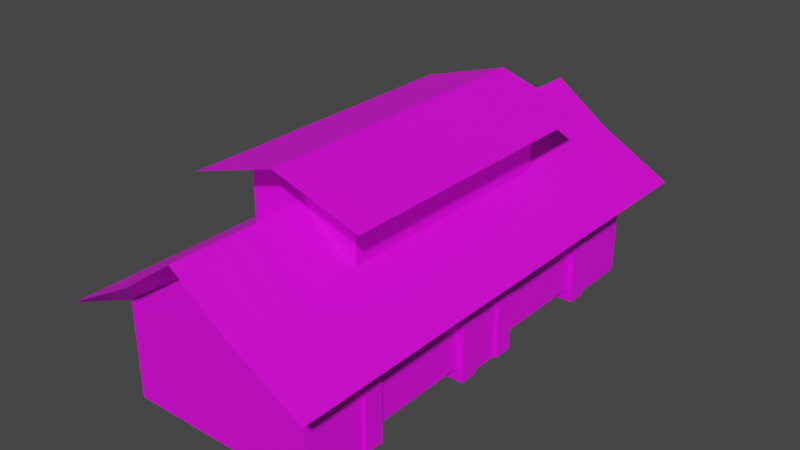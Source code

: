 # Source: house.blend  (saved by Blender 2.90.8; exported with 4.5.12 LTS)
import bpy
from mathutils import Matrix  # noqa: F401  (used for matrix-valued properties, if any)

bpy.ops.wm.read_factory_settings(use_empty=True)
scene = bpy.context.scene
scene.name = 'Scene'

# ---- collections
col_collection = bpy.data.collections.new('Collection'); scene.collection.children.link(col_collection)

# ---- images (referenced by path relative to the original .blend; pixels are not part of the script)
import os
ASSET_DIR = os.environ.get("B2B_ASSET_DIR", "")  # directory of the original .blend (textures are referenced by path, not embedded)
HERE = os.path.dirname(os.path.abspath(__file__))  # packed textures are extracted next to this script under _unpacked/

def load_image(name, relpath, width, height, colorspace="sRGB"):
    """Load a texture the original file referenced (path relative to the .blend, or extracted next to this script)."""
    p = next((c for c in (os.path.join(HERE, relpath), os.path.join(ASSET_DIR, relpath)) if relpath and os.path.exists(c)), "")
    if p:
        img = bpy.data.images.load(p, check_existing=True)
        img.name = name
    else:  # same state as the original file: an image datablock whose file is absent (Cycles renders it pink)
        img = bpy.data.images.new(name, width, height)
        img.source = "FILE"
        img.filepath = "//" + (relpath or name)
    img.colorspace_settings.name = colorspace
    return img
img_wooden_panel_2_png = load_image('wooden_panel_2.png', 'wooden_panel_2.png', 1024, 1024, 'sRGB')
img_roof_png = load_image('roof.png', 'roof.png', 1024, 1024, 'sRGB')
img_under_roof_png = load_image('under_roof.png', 'under_roof.png', 1024, 1024, 'sRGB')
img_pillar_png = load_image('pillar.png', 'pillar.png', 1024, 1024, 'sRGB')
img_wood_side_png = load_image('wood_side.png', 'wood_side.png', 1024, 1024, 'sRGB')
img_black_void_png = load_image('black_void.png', 'black_void.png', 1024, 1024, 'sRGB')
img_curtain_png = load_image('curtain.png', 'curtain.png', 1024, 1024, 'sRGB')
img_door_png = load_image('door.png', 'door.png', 1024, 1024, 'sRGB')
img_wooden_panel_png = load_image('wooden_panel.png', 'wooden_panel.png', 1024, 1024, 'sRGB')
img_under_roof_2_png = load_image('under_roof_2.png', 'under_roof_2.png', 1024, 1024, 'sRGB')
img_wooden_panel_2_flower_png = load_image('wooden_panel_2_flower.png', 'wooden_panel_2_flower.png', 1024, 1024, 'sRGB')

# ---- materials (node trees are filled in below, after node groups)
mat_wooden_panel_2 = bpy.data.materials.new('wooden_panel_2')
mat_wooden_panel_2.use_transparent_shadow = False
mat_roof = bpy.data.materials.new('roof')
mat_roof.use_transparent_shadow = False
mat_under_roof = bpy.data.materials.new('under_roof')
mat_under_roof.use_transparent_shadow = False
mat_pillar = bpy.data.materials.new('pillar')
mat_pillar.use_transparent_shadow = False
mat_wood_side = bpy.data.materials.new('wood_side')
mat_wood_side.use_transparent_shadow = False
mat_black_void = bpy.data.materials.new('black_void')
mat_black_void.use_transparent_shadow = False
mat_curtain = bpy.data.materials.new('curtain')
mat_curtain.use_transparent_shadow = False
mat_door = bpy.data.materials.new('door')
mat_door.use_transparent_shadow = False
mat_wooden_panel = bpy.data.materials.new('wooden_panel')
mat_wooden_panel.use_transparent_shadow = False
mat_under_roof_2 = bpy.data.materials.new('under_roof_2')
mat_under_roof_2.use_transparent_shadow = False
mat_wooden_panel_2_flower = bpy.data.materials.new('wooden_panel_2_flower')
mat_wooden_panel_2_flower.use_transparent_shadow = False

# ---- material node trees
mat_wooden_panel_2.use_nodes = True; mat_wooden_panel_2.node_tree.nodes.clear()
_N = mat_wooden_panel_2.node_tree.nodes; _L = mat_wooden_panel_2.node_tree.links
n0 = _N.new('ShaderNodeBsdfPrincipled'); n0.name = 'Principled BSDF'; n0.location = (10, 300)
n0.distribution = 'GGX'
n0.subsurface_method = 'BURLEY'
n0.inputs[3].default_value = 1.45
n0.inputs[27].default_value = (0.0, 0.0, 0.0, 1.0)
n0.inputs[28].default_value = 1.0
n1 = _N.new('ShaderNodeOutputMaterial'); n1.name = 'Material Output'; n1.location = (300, 300)
n2 = _N.new('ShaderNodeTexImage'); n2.name = 'Image Texture'; n2.location = (-280, 280)
n2.image = img_wooden_panel_2_png
_L.new(n0.outputs[0], n1.inputs[0])
_L.new(n2.outputs[0], n0.inputs[0])
n1.is_active_output = True
mat_roof.use_nodes = True; mat_roof.node_tree.nodes.clear()
_N = mat_roof.node_tree.nodes; _L = mat_roof.node_tree.links
n0 = _N.new('ShaderNodeBsdfPrincipled'); n0.name = 'Principled BSDF'; n0.location = (10, 300)
n0.distribution = 'GGX'
n0.subsurface_method = 'BURLEY'
n0.inputs[3].default_value = 1.45
n0.inputs[27].default_value = (0.0, 0.0, 0.0, 1.0)
n0.inputs[28].default_value = 1.0
n1 = _N.new('ShaderNodeOutputMaterial'); n1.name = 'Material Output'; n1.location = (300, 300)
n2 = _N.new('ShaderNodeTexImage'); n2.name = 'Image Texture'; n2.location = (-280, 280)
n2.image = img_roof_png
_L.new(n0.outputs[0], n1.inputs[0])
_L.new(n2.outputs[0], n0.inputs[0])
n1.is_active_output = True
mat_under_roof.use_nodes = True; mat_under_roof.node_tree.nodes.clear()
_N = mat_under_roof.node_tree.nodes; _L = mat_under_roof.node_tree.links
n0 = _N.new('ShaderNodeBsdfPrincipled'); n0.name = 'Principled BSDF'; n0.location = (10, 300)
n0.distribution = 'GGX'
n0.subsurface_method = 'BURLEY'
n0.inputs[3].default_value = 1.45
n0.inputs[27].default_value = (0.0, 0.0, 0.0, 1.0)
n0.inputs[28].default_value = 1.0
n1 = _N.new('ShaderNodeOutputMaterial'); n1.name = 'Material Output'; n1.location = (300, 300)
n2 = _N.new('ShaderNodeTexImage'); n2.name = 'Image Texture'; n2.location = (-280, 280)
n2.image = img_under_roof_png
_L.new(n0.outputs[0], n1.inputs[0])
_L.new(n2.outputs[0], n0.inputs[0])
n1.is_active_output = True
mat_pillar.use_nodes = True; mat_pillar.node_tree.nodes.clear()
_N = mat_pillar.node_tree.nodes; _L = mat_pillar.node_tree.links
n0 = _N.new('ShaderNodeBsdfPrincipled'); n0.name = 'Principled BSDF'; n0.location = (10, 300)
n0.distribution = 'GGX'
n0.subsurface_method = 'BURLEY'
n0.inputs[3].default_value = 1.45
n0.inputs[27].default_value = (0.0, 0.0, 0.0, 1.0)
n0.inputs[28].default_value = 1.0
n1 = _N.new('ShaderNodeOutputMaterial'); n1.name = 'Material Output'; n1.location = (300, 300)
n2 = _N.new('ShaderNodeTexImage'); n2.name = 'Image Texture'; n2.location = (-280, 280)
n2.image = img_pillar_png
_L.new(n0.outputs[0], n1.inputs[0])
_L.new(n2.outputs[0], n0.inputs[0])
n1.is_active_output = True
mat_wood_side.use_nodes = True; mat_wood_side.node_tree.nodes.clear()
_N = mat_wood_side.node_tree.nodes; _L = mat_wood_side.node_tree.links
n0 = _N.new('ShaderNodeBsdfPrincipled'); n0.name = 'Principled BSDF'; n0.location = (10, 300)
n0.distribution = 'GGX'
n0.subsurface_method = 'BURLEY'
n0.inputs[3].default_value = 1.45
n0.inputs[27].default_value = (0.0, 0.0, 0.0, 1.0)
n0.inputs[28].default_value = 1.0
n1 = _N.new('ShaderNodeOutputMaterial'); n1.name = 'Material Output'; n1.location = (300, 300)
n2 = _N.new('ShaderNodeTexImage'); n2.name = 'Image Texture'; n2.location = (-280, 280)
n2.image = img_wood_side_png
_L.new(n0.outputs[0], n1.inputs[0])
_L.new(n2.outputs[0], n0.inputs[0])
n1.is_active_output = True
mat_black_void.use_nodes = True; mat_black_void.node_tree.nodes.clear()
_N = mat_black_void.node_tree.nodes; _L = mat_black_void.node_tree.links
n0 = _N.new('ShaderNodeOutputMaterial'); n0.name = 'Material Output'; n0.location = (300, 300)
n1 = _N.new('ShaderNodeBsdfPrincipled'); n1.name = 'Principled BSDF'; n1.location = (10, 300)
n1.distribution = 'GGX'
n1.subsurface_method = 'BURLEY'
n1.inputs[3].default_value = 1.45
n1.inputs[27].default_value = (0.0, 0.0, 0.0, 1.0)
n1.inputs[28].default_value = 1.0
n2 = _N.new('ShaderNodeTexImage'); n2.name = 'Image Texture'; n2.location = (-280, 280)
n2.image = img_black_void_png
_L.new(n1.outputs[0], n0.inputs[0])
_L.new(n2.outputs[0], n1.inputs[0])
n0.is_active_output = True
mat_curtain.use_nodes = True; mat_curtain.node_tree.nodes.clear()
_N = mat_curtain.node_tree.nodes; _L = mat_curtain.node_tree.links
n0 = _N.new('ShaderNodeBsdfPrincipled'); n0.name = 'Principled BSDF'; n0.location = (10, 300)
n0.distribution = 'GGX'
n0.subsurface_method = 'BURLEY'
n0.inputs[3].default_value = 1.45
n0.inputs[27].default_value = (0.0, 0.0, 0.0, 1.0)
n0.inputs[28].default_value = 1.0
n1 = _N.new('ShaderNodeOutputMaterial'); n1.name = 'Material Output'; n1.location = (300, 300)
n2 = _N.new('ShaderNodeTexImage'); n2.name = 'Image Texture'; n2.location = (-280, 280)
n2.image = img_curtain_png
_L.new(n0.outputs[0], n1.inputs[0])
_L.new(n2.outputs[0], n0.inputs[0])
n1.is_active_output = True
mat_door.use_nodes = True; mat_door.node_tree.nodes.clear()
_N = mat_door.node_tree.nodes; _L = mat_door.node_tree.links
n0 = _N.new('ShaderNodeBsdfPrincipled'); n0.name = 'Principled BSDF'; n0.location = (10, 300)
n0.distribution = 'GGX'
n0.subsurface_method = 'BURLEY'
n0.inputs[3].default_value = 1.45
n0.inputs[27].default_value = (0.0, 0.0, 0.0, 1.0)
n0.inputs[28].default_value = 1.0
n1 = _N.new('ShaderNodeOutputMaterial'); n1.name = 'Material Output'; n1.location = (300, 300)
n2 = _N.new('ShaderNodeTexImage'); n2.name = 'Image Texture'; n2.location = (-280, 280)
n2.image = img_door_png
_L.new(n0.outputs[0], n1.inputs[0])
_L.new(n2.outputs[0], n0.inputs[0])
n1.is_active_output = True
mat_wooden_panel.use_nodes = True; mat_wooden_panel.node_tree.nodes.clear()
_N = mat_wooden_panel.node_tree.nodes; _L = mat_wooden_panel.node_tree.links
n0 = _N.new('ShaderNodeBsdfPrincipled'); n0.name = 'Principled BSDF'; n0.location = (10, 300)
n0.distribution = 'GGX'
n0.subsurface_method = 'BURLEY'
n0.inputs[3].default_value = 1.45
n0.inputs[27].default_value = (0.0, 0.0, 0.0, 1.0)
n0.inputs[28].default_value = 1.0
n1 = _N.new('ShaderNodeOutputMaterial'); n1.name = 'Material Output'; n1.location = (300, 300)
n2 = _N.new('ShaderNodeTexImage'); n2.name = 'Image Texture'; n2.location = (-280, 280)
n2.image = img_wooden_panel_png
_L.new(n0.outputs[0], n1.inputs[0])
_L.new(n2.outputs[0], n0.inputs[0])
n1.is_active_output = True
mat_under_roof_2.use_nodes = True; mat_under_roof_2.node_tree.nodes.clear()
_N = mat_under_roof_2.node_tree.nodes; _L = mat_under_roof_2.node_tree.links
n0 = _N.new('ShaderNodeBsdfPrincipled'); n0.name = 'Principled BSDF'; n0.location = (10, 300)
n0.distribution = 'GGX'
n0.subsurface_method = 'BURLEY'
n0.inputs[3].default_value = 1.45
n0.inputs[27].default_value = (0.0, 0.0, 0.0, 1.0)
n0.inputs[28].default_value = 1.0
n1 = _N.new('ShaderNodeOutputMaterial'); n1.name = 'Material Output'; n1.location = (300, 300)
n2 = _N.new('ShaderNodeTexImage'); n2.name = 'Image Texture'; n2.location = (-280, 280)
n2.image = img_under_roof_2_png
_L.new(n0.outputs[0], n1.inputs[0])
_L.new(n2.outputs[0], n0.inputs[0])
n1.is_active_output = True
mat_wooden_panel_2_flower.use_nodes = True; mat_wooden_panel_2_flower.node_tree.nodes.clear()
_N = mat_wooden_panel_2_flower.node_tree.nodes; _L = mat_wooden_panel_2_flower.node_tree.links
n0 = _N.new('ShaderNodeBsdfPrincipled'); n0.name = 'Principled BSDF'; n0.location = (10, 300)
n0.distribution = 'GGX'
n0.subsurface_method = 'BURLEY'
n0.inputs[3].default_value = 1.45
n0.inputs[27].default_value = (0.0, 0.0, 0.0, 1.0)
n0.inputs[28].default_value = 1.0
n1 = _N.new('ShaderNodeOutputMaterial'); n1.name = 'Material Output'; n1.location = (300, 300)
n2 = _N.new('ShaderNodeTexImage'); n2.name = 'Image Texture'; n2.location = (-280, 280)
n2.image = img_wooden_panel_2_flower_png
_L.new(n0.outputs[0], n1.inputs[0])
_L.new(n2.outputs[0], n0.inputs[0])
n1.is_active_output = True

# ---- world
world_world = bpy.data.worlds.new('World'); scene.world = world_world
world_world.use_nodes = True; world_world.node_tree.nodes.clear()
_N = world_world.node_tree.nodes; _L = world_world.node_tree.links
n0 = _N.new('ShaderNodeOutputWorld'); n0.name = 'World Output'; n0.location = (300, 300)
n1 = _N.new('ShaderNodeBackground'); n1.name = 'Background'; n1.location = (10, 300)
n1.inputs[0].default_value = (0.05088, 0.05088, 0.05088, 1.0)
_L.new(n1.outputs[0], n0.inputs[0])
n0.is_active_output = True
world_world.color = (0.05088, 0.05088, 0.05088)
world_world.use_sun_shadow = False
world_world.sun_shadow_jitter_overblur = 0.0

# ---- meshes
me_plane = bpy.data.meshes.new('Plane')
me_plane.from_pydata([(-3.0, -7.0, 0.0), (3.0, -4.5, -2.98e-08), (3.0, -1.0, -2.98e-08), (-3.0, -7.0, 3.0), (3.0, -4.5, 2.9), (3.0, -1.0, 2.9), (-3.0, 0.0, 3.0), (3.0, 4.5, 2.9), (-3.0, 7.0, 3.0), (-3.0, 0.0, 0.0), (3.0, 4.5, -2.98e-08), (-3.0, 7.0, 0.0), (3.0, -7.0, 0.0), (3.0, 1.0, -2.98e-08), (3.0, -7.0, 2.9), (3.0, 1.0, 2.9), (3.0, 7.0, 2.9), (3.0, 7.0, 0.0), (3.0, 0.0, 2.9), (2.5, -4.5, -2.98e-08), (2.5, -1.0, -2.98e-08), (2.5, -4.5, 2.9), (2.5, -1.0, 2.9), (2.5, 4.5, 2.9), (2.5, 4.5, -2.98e-08), (2.5, 1.0, 2.9), (2.5, 1.0, -2.98e-08), (3.0, -4.5, 3.0), (3.0, -1.0, 3.0), (3.0, 4.5, 3.0), (3.0, -7.0, 3.0), (3.0, 1.0, 3.0), (3.0, 7.0, 3.0), (3.0, 0.0, 3.0)], [], [(4, 1, 19, 21), (9, 0, 3, 6), (2, 5, 22, 20), (9, 6, 8, 11), (1, 4, 14, 12), (7, 10, 17, 16), (7, 15, 25, 23), (15, 13, 26, 25), (10, 7, 23, 24), (5, 4, 21, 22), (7, 16, 32, 29), (5, 18, 33, 28), (15, 7, 29, 31), (14, 4, 27, 30), (18, 15, 31, 33), (4, 5, 28, 27)])
_uv = me_plane.uv_layers.new(name='UVMap')
_uv.uv.foreach_set('vector', [0.0, 0.0, 1.0, 0.0, 1.0, 1.0, 0.0, 1.0, 2.971, 0.4846, 0.000389, 0.4846, 0.0003889, -0.0008232, 2.971, -0.0008232, 0.0, 0.0, 1.0, 0.0, 1.0, 1.0, 0.0, 1.0, 2.971, 0.4846, 2.971, -0.0008232, 5.942, -0.0008234, 5.942, 0.4846, 1.267, 7.745e-05, 1.267, 0.9116, 9.812e-05, 0.9116, 9.812e-05, 7.752e-05, -0.2755, 0.9116, -0.2755, 7.752e-05, 0.9912, 7.745e-05, 0.9912, 0.9116, 1.0, 0.0, 0.0, 0.0, 0.0, 1.0, 1.0, 1.0, 0.0, 0.0, 1.0, 0.0, 1.0, 1.0, 0.0, 1.0, 0.0, 0.0, 1.0, 0.0, 1.0, 1.0, 0.0, 1.0, 0.0, 0.0, 1.0, 0.0, 1.0, 1.0, 0.0, 1.0, -0.2755, 0.9116, 0.9912, 0.9116, 0.9912, 1.0, -0.2755, 1.0, -0.3252, 0.9116, 0.4997, 0.9116, 0.4997, 0.9999, -0.3252, 0.9999, 1.0, 1.0, 1.195e-05, 1.0, 1.195e-05, 0.9115, 1.0, 0.9115, 9.812e-05, 0.9116, 1.267, 0.9116, 1.267, 1.0, 9.812e-05, 1.0, 0.4997, 0.9116, 1.324, 0.9116, 1.324, 0.9999, 0.4997, 0.9999, 1.0, 1.0, 1.195e-05, 1.0, 1.199e-05, 0.9115, 1.0, 0.9115])
me_plane.materials.append(mat_wooden_panel_2)
me_plane.use_remesh_fix_poles = True
me_plane.use_remesh_preserve_attributes = False
me_plane.use_mirror_vertex_groups = False
me_plane.update()
me_plane_001 = bpy.data.meshes.new('Plane.001')
me_plane_001.from_pydata([(-4.0, -8.0, 3.0), (4.0, -8.0, 3.0), (0.0, -8.0, 5.5), (-4.0, 8.0, 3.0), (4.0, 8.0, 3.0), (0.0, 8.0, 5.5), (-1.75, -8.0, 4.25), (-1.75, 8.0, 4.25), (1.75, -8.0, 4.25), (1.75, 8.0, 4.25), (0.0, -4.75, 6.7), (-2.75, -4.75, 5.85), (2.75, -4.75, 5.85), (0.0, 4.75, 6.7), (-2.75, 4.75, 5.85), (2.75, 4.75, 5.85)], [], [(2, 5, 7, 6), (10, 12, 15, 13), (3, 0, 6, 7), (9, 8, 1, 4), (8, 9, 5, 2), (10, 13, 14, 11)])
_uv = me_plane_001.uv_layers.new(name='UVMap')
_uv.uv.foreach_set('vector', [12.68, 0.999, 0.0005036, 0.999, 0.0005044, 0.5445, 12.68, 0.5445, 7.549, 1.0, 7.549, 0.361, 0.0003106, 0.361, 0.000311, 1.0, 0.0005056, 0.0005032, 12.68, 0.0005042, 12.68, 0.5445, 0.0005044, 0.5445, 0.0004454, 0.5446, 12.68, 0.5446, 12.68, 0.000657, 0.0004473, 0.0006555, 12.68, 0.5446, 0.0004454, 0.5446, 0.0004473, 0.9991, 12.68, 0.9991, 7.549, 1.0, 0.000311, 1.0, 0.000311, 0.3609, 7.549, 0.3609])
me_plane_001.materials.append(mat_roof)
me_plane_001.use_remesh_fix_poles = True
me_plane_001.use_remesh_preserve_attributes = False
me_plane_001.use_mirror_vertex_groups = False
me_plane_001.update()
me_plane_002 = bpy.data.meshes.new('Plane.002')
me_plane_002.from_pydata([(-3.0, -7.0, 3.0), (-4.0, -8.0, 3.0), (4.0, -8.0, 3.0), (-4.0, 0.0, 3.0), (-3.0, 0.0, 3.0), (-3.0, 7.0, 3.0), (-4.0, 8.0, 3.0), (4.0, 8.0, 3.0), (4.0, 0.0, 3.0), (3.0, -7.0, 3.0), (3.0, 7.0, 3.0), (3.0, 0.0, 3.0), (4.0, 3.75, 3.0), (-4.0, 3.75, 3.0), (-4.0, -3.75, 3.0), (4.0, -3.75, 3.0), (-2.75, 0.0, 5.85), (-1.75, 0.0, 5.85), (-1.75, -3.75, 5.85), (1.75, 0.0, 5.85), (1.75, -3.75, 5.85), (-1.75, 3.75, 5.85), (1.75, 3.75, 5.85), (-2.75, -4.75, 5.85), (2.75, -4.75, 5.85), (-2.75, 4.75, 5.85), (2.75, 4.75, 5.85), (2.75, 0.0, 5.85)], [], [(2, 9, 11, 8, 15), (3, 4, 0, 1, 14), (7, 12, 8, 11, 10), (3, 13, 6, 5, 4), (20, 24, 27, 19), (26, 22, 19, 27), (25, 16, 17, 21), (18, 17, 16, 23)])
_uv = me_plane_002.uv_layers.new(name='UVMap')
_uv.uv.foreach_set('vector', [0.001089, 0.9996, 0.9951, 0.00561, 14.91, 0.005609, 14.91, 0.9996, 7.456, 0.9996, 14.91, 0.9994, 14.91, 0.005399, 0.9951, 0.005399, 0.001089, 0.9994, 7.456, 0.9994, 29.82, 0.9996, 22.37, 0.9996, 14.91, 0.9996, 14.91, 0.005609, 28.83, 0.005609, 14.91, 0.9994, 22.37, 0.9994, 29.82, 0.9994, 28.83, 0.005398, 14.91, 0.005399, 16.0, 0.0002061, 17.0, 0.9999, 8.499, 0.9999, 8.499, 0.0002059, 0.001285, 0.9999, 1.001, 0.0002057, 8.499, 0.0002059, 8.499, 0.9999, 0.001286, 0.9999, 8.499, 0.9999, 8.499, 0.0002064, 1.001, 0.0002062, 16.0, 0.0002061, 8.499, 0.0002064, 8.499, 0.9999, 17.0, 0.9999])
me_plane_002.materials.append(mat_under_roof)
me_plane_002.use_remesh_fix_poles = True
me_plane_002.use_remesh_preserve_attributes = False
me_plane_002.use_mirror_vertex_groups = False
me_plane_002.update()
me_plane_003 = bpy.data.meshes.new('Plane.003')
me_plane_003.from_pydata([(2.5, 0.5, 0.0), (3.1, 0.5, 0.0), (2.5, 1.1, 0.0), (3.1, 1.1, 0.0), (2.5, -1.1, 0.0), (3.1, -1.1, 0.0), (2.5, -0.5, 0.0), (3.1, -0.5, 0.0), (2.5, -5.0, 0.0), (3.1, -5.0, 0.0), (2.5, -4.4, 0.0), (3.1, -4.4, 0.0), (2.5, 4.4, 0.0), (3.1, 4.4, 0.0), (2.5, 5.0, 0.0), (3.1, 5.0, 0.0), (2.5, 0.5, 3.0), (3.1, 0.5, 3.0), (2.5, 1.1, 3.0), (3.1, 1.1, 3.0), (2.5, -1.1, 3.0), (3.1, -1.1, 3.0), (2.5, -0.5, 3.0), (3.1, -0.5, 3.0), (2.5, -5.0, 3.0), (3.1, -5.0, 3.0), (2.5, -4.4, 3.0), (3.1, -4.4, 3.0), (2.5, 4.4, 3.0), (3.1, 4.4, 3.0), (2.5, 5.0, 3.0), (3.1, 5.0, 3.0)], [], [(0, 2, 3, 1), (4, 6, 7, 5), (8, 10, 11, 9), (12, 14, 15, 13), (16, 17, 19, 18), (20, 21, 23, 22), (24, 25, 27, 26), (28, 29, 31, 30), (9, 11, 27, 25), (3, 2, 18, 19), (11, 10, 26, 27), (6, 4, 20, 22), (14, 12, 28, 30), (4, 5, 21, 20), (12, 13, 29, 28), (5, 7, 23, 21), (13, 15, 31, 29), (7, 6, 22, 23), (2, 0, 16, 18), (15, 14, 30, 31), (10, 8, 24, 26), (0, 1, 17, 16), (8, 9, 25, 24), (1, 3, 19, 17)])
_uv = me_plane_003.uv_layers.new(name='UVMap')
_uv.uv.foreach_set('vector', [0.0, 0.0, 1.0, 0.0, 1.0, 1.0, 0.0, 1.0, 0.0, 0.0, 1.0, 0.0, 1.0, 1.0, 0.0, 1.0, 0.0, 0.0, 1.0, 0.0, 1.0, 1.0, 0.0, 1.0, 0.0, 0.0, 1.0, 0.0, 1.0, 1.0, 0.0, 1.0, 0.0, 0.0, 1.0, 0.0, 1.0, 1.0, 0.0, 1.0, 0.0, 0.0, 1.0, 0.0, 1.0, 1.0, 0.0, 1.0, 0.0, 0.0, 1.0, 0.0, 1.0, 1.0, 0.0, 1.0, 0.0, 0.0, 1.0, 0.0, 1.0, 1.0, 0.0, 1.0, 0.0, 0.0, 1.0, 0.0, 1.0, 1.0, 0.0, 1.0, 0.0, 0.0, 1.0, 0.0, 1.0, 1.0, 0.0, 1.0, 0.0, 0.0, 1.0, 0.0, 1.0, 1.0, 0.0, 1.0, 0.0, 0.0, 1.0, 0.0, 1.0, 1.0, 0.0, 1.0, 0.0, 0.0, 1.0, 0.0, 1.0, 1.0, 0.0, 1.0, 0.0, 0.0, 1.0, 0.0, 1.0, 1.0, 0.0, 1.0, 0.0, 0.0, 1.0, 0.0, 1.0, 1.0, 0.0, 1.0, 0.0, 0.0, 1.0, 0.0, 1.0, 1.0, 0.0, 1.0, 0.0, 0.0, 1.0, 0.0, 1.0, 1.0, 0.0, 1.0, 0.0, 0.0, 1.0, 0.0, 1.0, 1.0, 0.0, 1.0, 0.0, 0.0, 1.0, 0.0, 1.0, 1.0, 0.0, 1.0, 0.0, 0.0, 1.0, 0.0, 1.0, 1.0, 0.0, 1.0, 0.0, 0.0, 1.0, 0.0, 1.0, 1.0, 0.0, 1.0, 0.0, 0.0, 1.0, 0.0, 1.0, 1.0, 0.0, 1.0, 0.0, 0.0, 1.0, 0.0, 1.0, 1.0, 0.0, 1.0, 0.0, 0.0, 1.0, 0.0, 1.0, 1.0, 0.0, 1.0])
me_plane_003.materials.append(mat_pillar)
me_plane_003.use_remesh_fix_poles = True
me_plane_003.use_remesh_preserve_attributes = False
me_plane_003.use_mirror_vertex_groups = False
me_plane_003.update()
me_plane_004 = bpy.data.meshes.new('Plane.004')
me_plane_004.from_pydata([(-3.0, -7.0, 0.0), (-3.0, -7.0, 3.0), (0.0, -7.0, 5.0), (-3.0, 7.0, 3.0), (-3.0, 7.0, 0.0), (0.0, 7.0, 5.0), (3.0, -7.0, 0.0), (3.0, -7.0, 3.0), (3.0, 7.0, 3.0), (3.0, 7.0, 0.0), (-1.75, 3.75, 4.25), (1.75, 3.75, 4.25), (-1.75, -3.75, 4.25), (1.75, -3.75, 4.25), (0.0, 3.75, 6.3), (0.0, -3.75, 6.3), (-1.75, -3.75, 5.85), (1.75, -3.75, 5.85), (-1.75, 3.75, 5.85), (1.75, 3.75, 5.85)], [], [(0, 6, 7, 1), (2, 1, 7), (4, 3, 8, 9), (5, 8, 3), (19, 18, 14), (11, 10, 18, 19), (13, 17, 16, 12), (16, 17, 15)])
_uv = me_plane_004.uv_layers.new(name='UVMap')
_uv.uv.foreach_set('vector', [-8.804e-05, 4.742e-05, 2.0, 4.742e-05, 2.0, 1.0, -8.804e-05, 1.0, 1.0, 1.667, -8.804e-05, 1.0, 2.0, 1.0, -8.804e-05, 4.705e-05, -8.804e-05, 1.0, 2.0, 1.0, 2.0, 4.705e-05, 1.0, 1.667, 2.0, 1.0, -8.804e-05, 1.0, 2.013, 0.9228, -0.002292, 0.9228, 1.005, 1.182, 2.013, 0.001577, -0.002292, 0.001577, -0.002292, 0.9228, 2.013, 0.9228, 2.013, 0.001578, 2.013, 0.9228, -0.002292, 0.9228, -0.002292, 0.001578, -0.002292, 0.9228, 2.013, 0.9228, 1.005, 1.182])
me_plane_004.materials.append(mat_wood_side)
me_plane_004.use_remesh_fix_poles = True
me_plane_004.use_remesh_preserve_attributes = False
me_plane_004.use_mirror_vertex_groups = False
me_plane_004.update()
me_plane_005 = bpy.data.meshes.new('Plane.005')
me_plane_005.from_pydata([(2.5, -4.5, -2.98e-08), (2.5, -1.0, -2.98e-08), (2.5, -4.5, 2.9), (2.5, -1.0, 2.9), (2.5, 4.5, 2.9), (2.5, 4.5, -2.98e-08), (2.5, 1.0, 2.9), (2.5, 1.0, -2.98e-08)], [], [(0, 1, 3, 2), (5, 4, 6, 7)])
_uv = me_plane_005.uv_layers.new(name='UVMap')
_uv.uv.foreach_set('vector', [0.9999, 9.274e-05, 9.101e-05, 9.286e-05, 9.104e-05, 0.9999, 0.9999, 0.9999, 9.115e-05, 9.292e-05, 9.101e-05, 0.9999, 0.9999, 0.9999, 0.9999, 9.298e-05])
me_plane_005.materials.append(mat_black_void)
me_plane_005.use_remesh_fix_poles = True
me_plane_005.use_remesh_preserve_attributes = False
me_plane_005.use_mirror_vertex_groups = False
me_plane_005.update()
me_plane_006 = bpy.data.meshes.new('Plane.006')
me_plane_006.from_pydata([(2.9, -4.4, 0.4), (2.9, -1.1, 0.4), (2.9, -4.4, 2.9), (2.9, -1.1, 2.9), (2.9, 4.4, 2.9), (2.9, 4.4, 0.4), (2.9, 1.1, 2.9), (2.9, 1.1, 0.4)], [], [(0, 1, 3, 2), (5, 4, 6, 7)])
_uv = me_plane_006.uv_layers.new(name='UVMap')
_uv.uv.foreach_set('vector', [0.0, 0.0, 2.0, 0.0, 2.0, 1.0, 0.0, 1.0, 2.0, 2.906e-05, 2.0, 1.0, 3.425e-05, 1.0, 3.442e-05, 2.918e-05])
me_plane_006.materials.append(mat_curtain)
me_plane_006.use_remesh_fix_poles = True
me_plane_006.use_remesh_preserve_attributes = False
me_plane_006.use_mirror_vertex_groups = False
me_plane_006.update()
me_plane_008 = bpy.data.meshes.new('Plane.008')
me_plane_008.from_pydata([(-1.75, 2.25, 4.25), (1.75, 2.25, 4.25), (-1.75, -2.25, 4.25), (1.75, -2.25, 4.25), (-1.75, -2.25, 5.85), (1.75, -2.25, 5.85), (-1.75, 2.25, 5.85), (1.75, 2.25, 5.85)], [], [(3, 1, 7, 5), (2, 4, 6, 0)])
_uv = me_plane_008.uv_layers.new(name='UVMap')
_uv.uv.foreach_set('vector', [0.0001742, 0.224, 4.0, 0.224, 4.0, 1.0, 0.0001742, 1.0, 0.0001742, 0.224, 0.0001742, 1.0, 4.0, 1.0, 4.0, 0.224])
me_plane_008.materials.append(mat_door)
me_plane_008.use_remesh_fix_poles = True
me_plane_008.use_remesh_preserve_attributes = False
me_plane_008.use_mirror_vertex_groups = False
me_plane_008.update()
me_plane_009 = bpy.data.meshes.new('Plane.009')
me_plane_009.from_pydata([(-1.75, 2.25, 4.25), (1.75, 2.25, 4.25), (-1.75, -2.25, 4.25), (1.75, -2.25, 4.25), (-1.75, -2.25, 5.85), (1.75, -2.25, 5.85), (-1.75, 2.25, 5.85), (1.75, 2.25, 5.85), (-1.75, -3.75, 4.25), (1.75, -3.75, 4.25), (-1.75, -3.75, 5.85), (1.75, -3.75, 5.85), (-1.75, 3.75, 4.25), (1.75, 3.75, 4.25), (-1.75, 3.75, 5.85), (1.75, 3.75, 5.85)], [], [(4, 2, 8, 10), (3, 5, 11, 9), (0, 6, 14, 12), (7, 1, 13, 15)])
_uv = me_plane_009.uv_layers.new(name='UVMap')
_uv.uv.foreach_set('vector', [0.9999, 0.9999, 0.9999, 2.432e-05, 7.302e-05, 2.432e-05, 7.302e-05, 0.9999, 7.302e-05, 2.432e-05, 7.302e-05, 0.9999, 0.9999, 0.9999, 0.9999, 2.408e-05, 7.302e-05, 2.432e-05, 7.302e-05, 0.9999, 0.9999, 0.9999, 0.9999, 2.432e-05, 0.9999, 0.9999, 0.9999, 2.408e-05, 7.302e-05, 2.432e-05, 7.302e-05, 0.9999])
me_plane_009.materials.append(mat_wooden_panel)
me_plane_009.use_remesh_fix_poles = True
me_plane_009.use_remesh_preserve_attributes = False
me_plane_009.use_mirror_vertex_groups = False
me_plane_009.update()
me_plane_010 = bpy.data.meshes.new('Plane.010')
me_plane_010.from_pydata([(-3.0, -7.0, 3.0), (0.0, -7.0, 5.0), (-4.0, -8.0, 3.0), (4.0, -8.0, 3.0), (0.0, -8.0, 5.5), (-3.0, 7.0, 3.0), (0.0, 7.0, 5.0), (-4.0, 8.0, 3.0), (4.0, 8.0, 3.0), (0.0, 8.0, 5.5), (3.0, -7.0, 3.0), (3.0, 7.0, 3.0), (-1.75, -8.0, 4.25), (-1.75, 8.0, 4.25), (1.75, -8.0, 4.25), (1.75, 8.0, 4.25), (0.0, 3.75, 6.3), (0.0, -3.75, 6.3), (-1.75, -3.75, 5.85), (1.75, -3.75, 5.85), (-1.75, 3.75, 5.85), (1.75, 3.75, 5.85), (0.0, -4.75, 6.7), (-2.75, -4.75, 5.85), (2.75, -4.75, 5.85), (0.0, 4.75, 6.7), (-2.75, 4.75, 5.85), (2.75, 4.75, 5.85)], [], [(0, 1, 4, 12, 2), (1, 10, 3, 14, 4), (6, 9, 15, 8, 11), (5, 7, 13, 9, 6), (18, 17, 22, 23), (19, 24, 22, 17), (27, 21, 16, 25), (25, 16, 20, 26)])
_uv = me_plane_010.uv_layers.new(name='UVMap')
_uv.uv.foreach_set('vector', [2.002, 0.0007384, 8.255, 0.0006922, 8.255, 0.9999, 4.557, 0.9999, 2.601e-05, 1.0, 8.255, 0.0006922, 14.51, 0.0006459, 16.51, 0.9998, 11.95, 0.9999, 8.255, 0.9999, 8.255, 0.0006922, 8.255, 0.9999, 4.557, 0.9999, 2.601e-05, 1.0, 2.002, 0.0007384, 14.51, 0.0006449, 16.51, 0.9998, 11.95, 0.9999, 8.255, 0.9999, 8.255, 0.0006922, 8.9, 5.461e-05, 5.458, 5.461e-05, 5.458, 1.0, 10.92, 1.0, 2.016, 5.478e-05, -8.198e-05, 1.0, 5.458, 1.0, 5.458, 5.461e-05, 10.92, 1.0, 8.9, 5.461e-05, 5.458, 5.461e-05, 5.458, 1.0, 5.458, 1.0, 5.458, 5.461e-05, 2.016, 5.478e-05, -8.198e-05, 1.0])
me_plane_010.materials.append(mat_under_roof_2)
me_plane_010.use_remesh_fix_poles = True
me_plane_010.use_remesh_preserve_attributes = False
me_plane_010.use_mirror_vertex_groups = False
me_plane_010.update()
me_plane_007 = bpy.data.meshes.new('Plane.007')
me_plane_007.from_pydata([(3.0, -1.0, -2.98e-08), (3.0, -1.0, 2.9), (3.0, 1.0, -2.98e-08), (3.0, 1.0, 2.9), (3.0, 0.0, 2.9), (3.0, 0.0, 0.0)], [], [(1, 0, 5, 4), (2, 3, 4, 5)])
_uv = me_plane_007.uv_layers.new(name='UVMap')
_uv.uv.foreach_set('vector', [-0.3252, 0.9116, -0.3252, -8.508e-06, 0.4997, -8.508e-06, 0.4997, 0.9116, 1.324, -8.478e-06, 1.324, 0.9116, 0.4997, 0.9116, 0.4997, -8.508e-06])
me_plane_007.materials.append(mat_wooden_panel_2_flower)
me_plane_007.use_remesh_fix_poles = True
me_plane_007.use_remesh_preserve_attributes = False
me_plane_007.use_mirror_vertex_groups = False
me_plane_007.update()

# ---- objects
ob_plane = bpy.data.objects.new('Plane', me_plane)
ob_plane_001 = bpy.data.objects.new('Plane.001', me_plane_001)
ob_plane_002 = bpy.data.objects.new('Plane.002', me_plane_002)
ob_plane_003 = bpy.data.objects.new('Plane.003', me_plane_003)
ob_plane_004 = bpy.data.objects.new('Plane.004', me_plane_004)
ob_plane_005 = bpy.data.objects.new('Plane.005', me_plane_005)
ob_plane_006 = bpy.data.objects.new('Plane.006', me_plane_006)
ob_plane_007 = bpy.data.objects.new('Plane.007', me_plane_008)
ob_plane_008 = bpy.data.objects.new('Plane.008', me_plane_009)
ob_plane_009 = bpy.data.objects.new('Plane.009', me_plane_010)
ob_plane_010 = bpy.data.objects.new('Plane.010', me_plane_007)

# ---- transforms, parenting, visibility, modifiers, constraints
ob_plane.location = (0.0, 0.0, 0.0)
ob_plane.lineart.crease_threshold = 0.0
ob_plane_001.location = (0.0, 0.0, 0.0)
ob_plane_001.lineart.crease_threshold = 0.0
ob_plane_002.location = (0.0, 0.0, 0.0)
ob_plane_002.lineart.crease_threshold = 0.0
ob_plane_003.location = (0.0, 0.0, 0.0)
ob_plane_003.lineart.crease_threshold = 0.0
ob_plane_004.location = (0.0, 0.0, 0.0)
ob_plane_004.lineart.crease_threshold = 0.0
ob_plane_005.location = (0.0, 0.0, 0.0)
ob_plane_005.lineart.crease_threshold = 0.0
ob_plane_006.location = (0.0, 0.0, 0.0)
ob_plane_006.lineart.crease_threshold = 0.0
ob_plane_007.location = (0.0, 0.0, 0.0)
ob_plane_007.lineart.crease_threshold = 0.0
ob_plane_008.location = (0.0, 0.0, 0.0)
ob_plane_008.lineart.crease_threshold = 0.0
ob_plane_009.location = (0.0, 0.0, 0.0)
ob_plane_009.lineart.crease_threshold = 0.0
ob_plane_010.location = (0.0, 0.0, 0.0)
ob_plane_010.lineart.crease_threshold = 0.0

# ---- collection membership
col_collection.objects.link(ob_plane)
col_collection.objects.link(ob_plane_001)
col_collection.objects.link(ob_plane_002)
col_collection.objects.link(ob_plane_003)
col_collection.objects.link(ob_plane_004)
col_collection.objects.link(ob_plane_005)
col_collection.objects.link(ob_plane_006)
col_collection.objects.link(ob_plane_007)
col_collection.objects.link(ob_plane_008)
col_collection.objects.link(ob_plane_009)
col_collection.objects.link(ob_plane_010)

# ---- scene / render settings (as saved in the file)
scene.frame_start = 1; scene.frame_end = 250; scene.frame_set(1)
scene.render.engine = 'BLENDER_EEVEE_NEXT'
scene.cycles.use_denoising = False
scene.cycles.samples = 128
scene.cycles.sampling_pattern = 'TABULATED_SOBOL'
scene.cycles.use_adaptive_sampling = False
scene.cycles.use_light_tree = False
scene.view_settings.view_transform = 'Filmic'
bpy.context.view_layer.update()

# ---- added for rendering (the .blend has no active camera and no usable light): camera, sun
cam_auto = bpy.data.cameras.new('AutoCamera')
cam_auto.lens = 50.0
cam_auto.sensor_width = 36.0
cam_auto.clip_end = 1000.0
ob_auto_camera = bpy.data.objects.new('AutoCamera', cam_auto)
scene.collection.objects.link(ob_auto_camera)
ob_auto_camera.location = (17.6737, -21.2085, 17.489)
ob_auto_camera.rotation_euler = (1.09748, -7.21219e-08, 0.694738)
scene.camera = ob_auto_camera
light_auto_sun = bpy.data.lights.new('AutoSun', 'SUN')
light_auto_sun.energy = 3.0
light_auto_sun.angle = 0.0523599
ob_auto_sun = bpy.data.objects.new('AutoSun', light_auto_sun)
scene.collection.objects.link(ob_auto_sun)
ob_auto_sun.rotation_euler = (0.872665, 0.174533, 0.523599)
bpy.context.view_layer.update()
